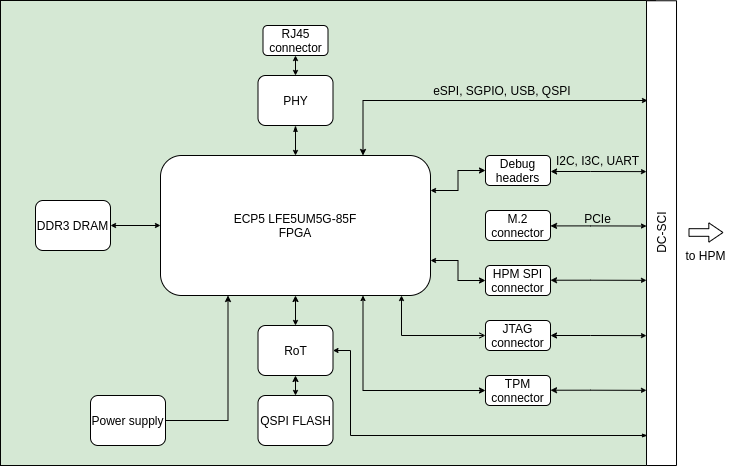

The diagram above was exported from draw.io. Its source (the exported page's mxGraphModel, read from the mxfile embedded in the PNG):
<mxGraphModel dx="2062" dy="1852" grid="1" gridSize="5" guides="1" tooltips="1" connect="1" arrows="1" fold="1" page="1" pageScale="1" pageWidth="850" pageHeight="1100" math="0" shadow="0">
  <root>
    <mxCell id="0" />
    <mxCell id="1" parent="0" />
    <mxCell id="G6SRFjIR0CJzkwLB5tu_-46" style="edgeStyle=orthogonalEdgeStyle;rounded=0;orthogonalLoop=1;jettySize=auto;html=1;exitX=0;exitY=0.5;exitDx=0;exitDy=0;entryX=0.685;entryY=1.043;entryDx=0;entryDy=0;entryPerimeter=0;startArrow=oval;startFill=1;startSize=4;endArrow=oval;endFill=1;endSize=3;" parent="1" source="G6SRFjIR0CJzkwLB5tu_-29" target="G6SRFjIR0CJzkwLB5tu_-10" edge="1">
      <mxGeometry relative="1" as="geometry" />
    </mxCell>
    <mxCell id="G6SRFjIR0CJzkwLB5tu_-1" value="" style="rounded=0;whiteSpace=wrap;html=1;fillColor=#d5e8d4;strokeColor=#020301;" parent="1" vertex="1">
      <mxGeometry x="65" y="-25" width="655" height="465" as="geometry" />
    </mxCell>
    <mxCell id="G6SRFjIR0CJzkwLB5tu_-2" value="DC-SCI" style="rounded=0;whiteSpace=wrap;html=1;rotation=-90;" parent="1" vertex="1">
      <mxGeometry x="493.63" y="192.63" width="464.75" height="30" as="geometry" />
    </mxCell>
    <mxCell id="G6SRFjIR0CJzkwLB5tu_-8" value="to HPM" style="text;html=1;align=center;verticalAlign=middle;resizable=0;points=[];autosize=1;" parent="1" vertex="1">
      <mxGeometry x="740" y="220" width="60" height="20" as="geometry" />
    </mxCell>
    <mxCell id="G6SRFjIR0CJzkwLB5tu_-39" style="edgeStyle=orthogonalEdgeStyle;rounded=0;orthogonalLoop=1;jettySize=auto;html=1;exitX=0.5;exitY=1;exitDx=0;exitDy=0;entryX=0.5;entryY=0;entryDx=0;entryDy=0;startArrow=classic;startFill=1;startSize=4;endArrow=classic;endFill=1;endSize=3;" parent="1" source="G6SRFjIR0CJzkwLB5tu_-10" target="G6SRFjIR0CJzkwLB5tu_-33" edge="1">
      <mxGeometry relative="1" as="geometry" />
    </mxCell>
    <mxCell id="G6SRFjIR0CJzkwLB5tu_-42" style="edgeStyle=orthogonalEdgeStyle;rounded=0;orthogonalLoop=1;jettySize=auto;html=1;exitX=0;exitY=0.5;exitDx=0;exitDy=0;entryX=1;entryY=0.5;entryDx=0;entryDy=0;startArrow=classic;startFill=1;startSize=3;endArrow=classic;endFill=1;endSize=3;" parent="1" source="G6SRFjIR0CJzkwLB5tu_-10" target="G6SRFjIR0CJzkwLB5tu_-32" edge="1">
      <mxGeometry relative="1" as="geometry" />
    </mxCell>
    <mxCell id="G6SRFjIR0CJzkwLB5tu_-69" style="edgeStyle=orthogonalEdgeStyle;rounded=0;orthogonalLoop=1;jettySize=auto;html=1;exitX=0.25;exitY=1;exitDx=0;exitDy=0;entryX=1;entryY=0.5;entryDx=0;entryDy=0;startArrow=classic;startFill=1;startSize=4;endArrow=none;endFill=0;endSize=3;" parent="1" source="G6SRFjIR0CJzkwLB5tu_-10" target="G6SRFjIR0CJzkwLB5tu_-43" edge="1">
      <mxGeometry relative="1" as="geometry" />
    </mxCell>
    <mxCell id="G6SRFjIR0CJzkwLB5tu_-73" style="edgeStyle=orthogonalEdgeStyle;rounded=0;orthogonalLoop=1;jettySize=auto;html=1;exitX=0.75;exitY=0;exitDx=0;exitDy=0;startArrow=classic;startFill=1;startSize=4;endArrow=classic;endFill=1;endSize=3;" parent="1" source="G6SRFjIR0CJzkwLB5tu_-10" edge="1">
      <mxGeometry relative="1" as="geometry">
        <mxPoint x="712" y="75" as="targetPoint" />
        <Array as="points">
          <mxPoint x="428" y="75" />
        </Array>
      </mxGeometry>
    </mxCell>
    <mxCell id="G6SRFjIR0CJzkwLB5tu_-10" value="ECP5 LFE5UM5G-85F&lt;br&gt;FPGA" style="rounded=1;whiteSpace=wrap;html=1;" parent="1" vertex="1">
      <mxGeometry x="225" y="130" width="270" height="140" as="geometry" />
    </mxCell>
    <mxCell id="G6SRFjIR0CJzkwLB5tu_-53" style="edgeStyle=orthogonalEdgeStyle;rounded=0;orthogonalLoop=1;jettySize=auto;html=1;exitX=0;exitY=0.5;exitDx=0;exitDy=0;entryX=1;entryY=0.25;entryDx=0;entryDy=0;startArrow=classic;startFill=1;startSize=4;endArrow=classic;endFill=1;endSize=3;" parent="1" source="G6SRFjIR0CJzkwLB5tu_-12" target="G6SRFjIR0CJzkwLB5tu_-10" edge="1">
      <mxGeometry relative="1" as="geometry" />
    </mxCell>
    <mxCell id="G6SRFjIR0CJzkwLB5tu_-12" value="Debug headers" style="rounded=1;whiteSpace=wrap;html=1;" parent="1" vertex="1">
      <mxGeometry x="550" y="130" width="65" height="30" as="geometry" />
    </mxCell>
    <mxCell id="G6SRFjIR0CJzkwLB5tu_-56" style="edgeStyle=orthogonalEdgeStyle;rounded=0;orthogonalLoop=1;jettySize=auto;html=1;exitX=0;exitY=0.5;exitDx=0;exitDy=0;startArrow=open;startFill=0;startSize=4;endArrow=classic;endFill=1;endSize=3;" parent="1" source="G6SRFjIR0CJzkwLB5tu_-28" edge="1">
      <mxGeometry relative="1" as="geometry">
        <mxPoint x="466" y="270" as="targetPoint" />
      </mxGeometry>
    </mxCell>
    <mxCell id="G6SRFjIR0CJzkwLB5tu_-28" value="JTAG connector" style="rounded=1;whiteSpace=wrap;html=1;" parent="1" vertex="1">
      <mxGeometry x="550" y="295" width="65" height="30" as="geometry" />
    </mxCell>
    <mxCell id="G6SRFjIR0CJzkwLB5tu_-57" style="edgeStyle=orthogonalEdgeStyle;rounded=0;orthogonalLoop=1;jettySize=auto;html=1;exitX=0;exitY=0.5;exitDx=0;exitDy=0;entryX=0.75;entryY=1;entryDx=0;entryDy=0;startArrow=classic;startFill=1;startSize=4;endArrow=classic;endFill=1;endSize=3;" parent="1" source="G6SRFjIR0CJzkwLB5tu_-29" target="G6SRFjIR0CJzkwLB5tu_-10" edge="1">
      <mxGeometry relative="1" as="geometry" />
    </mxCell>
    <mxCell id="G6SRFjIR0CJzkwLB5tu_-29" value="TPM connector" style="rounded=1;whiteSpace=wrap;html=1;" parent="1" vertex="1">
      <mxGeometry x="550" y="350" width="65" height="30" as="geometry" />
    </mxCell>
    <mxCell id="G6SRFjIR0CJzkwLB5tu_-55" style="edgeStyle=orthogonalEdgeStyle;rounded=0;orthogonalLoop=1;jettySize=auto;html=1;exitX=0;exitY=0.5;exitDx=0;exitDy=0;entryX=1;entryY=0.75;entryDx=0;entryDy=0;startArrow=classic;startFill=1;startSize=4;endArrow=classic;endFill=1;endSize=3;" parent="1" source="G6SRFjIR0CJzkwLB5tu_-31" target="G6SRFjIR0CJzkwLB5tu_-10" edge="1">
      <mxGeometry relative="1" as="geometry" />
    </mxCell>
    <mxCell id="G6SRFjIR0CJzkwLB5tu_-31" value="HPM SPI connector" style="rounded=1;whiteSpace=wrap;html=1;" parent="1" vertex="1">
      <mxGeometry x="550" y="240" width="65" height="30" as="geometry" />
    </mxCell>
    <mxCell id="G6SRFjIR0CJzkwLB5tu_-32" value="DDR3 DRAM" style="rounded=1;whiteSpace=wrap;html=1;" parent="1" vertex="1">
      <mxGeometry x="100" y="175" width="75" height="50" as="geometry" />
    </mxCell>
    <mxCell id="G6SRFjIR0CJzkwLB5tu_-40" style="edgeStyle=orthogonalEdgeStyle;rounded=0;orthogonalLoop=1;jettySize=auto;html=1;exitX=0.5;exitY=1;exitDx=0;exitDy=0;entryX=0.5;entryY=0;entryDx=0;entryDy=0;startArrow=classic;startFill=1;startSize=4;endArrow=classic;endFill=1;endSize=3;" parent="1" source="G6SRFjIR0CJzkwLB5tu_-33" target="G6SRFjIR0CJzkwLB5tu_-34" edge="1">
      <mxGeometry relative="1" as="geometry" />
    </mxCell>
    <mxCell id="G6SRFjIR0CJzkwLB5tu_-78" style="edgeStyle=orthogonalEdgeStyle;rounded=0;orthogonalLoop=1;jettySize=auto;html=1;exitX=1;exitY=0.5;exitDx=0;exitDy=0;startArrow=classic;startFill=1;startSize=3;endArrow=blockThin;endFill=1;endSize=3;" parent="1" source="G6SRFjIR0CJzkwLB5tu_-33" edge="1">
      <mxGeometry relative="1" as="geometry">
        <mxPoint x="712" y="410" as="targetPoint" />
        <Array as="points">
          <mxPoint x="415" y="325" />
          <mxPoint x="415" y="410" />
        </Array>
      </mxGeometry>
    </mxCell>
    <mxCell id="G6SRFjIR0CJzkwLB5tu_-33" value="RoT" style="rounded=1;whiteSpace=wrap;html=1;" parent="1" vertex="1">
      <mxGeometry x="322.5" y="300" width="75" height="50" as="geometry" />
    </mxCell>
    <mxCell id="G6SRFjIR0CJzkwLB5tu_-34" value="QSPI FLASH" style="rounded=1;whiteSpace=wrap;html=1;" parent="1" vertex="1">
      <mxGeometry x="322.5" y="370" width="75" height="50" as="geometry" />
    </mxCell>
    <mxCell id="G6SRFjIR0CJzkwLB5tu_-35" value="M.2 connector" style="rounded=1;whiteSpace=wrap;html=1;" parent="1" vertex="1">
      <mxGeometry x="550" y="185" width="65" height="30" as="geometry" />
    </mxCell>
    <mxCell id="G6SRFjIR0CJzkwLB5tu_-68" style="edgeStyle=orthogonalEdgeStyle;rounded=0;orthogonalLoop=1;jettySize=auto;html=1;exitX=0.5;exitY=1;exitDx=0;exitDy=0;entryX=0.5;entryY=0;entryDx=0;entryDy=0;startArrow=classic;startFill=1;startSize=3;endArrow=classic;endFill=1;endSize=3;" parent="1" source="G6SRFjIR0CJzkwLB5tu_-36" target="G6SRFjIR0CJzkwLB5tu_-49" edge="1">
      <mxGeometry relative="1" as="geometry" />
    </mxCell>
    <mxCell id="G6SRFjIR0CJzkwLB5tu_-36" value="RJ45 connector" style="rounded=1;whiteSpace=wrap;html=1;" parent="1" vertex="1">
      <mxGeometry x="327.5" width="65" height="30" as="geometry" />
    </mxCell>
    <mxCell id="G6SRFjIR0CJzkwLB5tu_-43" value="Power supply" style="rounded=1;whiteSpace=wrap;html=1;" parent="1" vertex="1">
      <mxGeometry x="155" y="370" width="75" height="50" as="geometry" />
    </mxCell>
    <mxCell id="G6SRFjIR0CJzkwLB5tu_-67" style="edgeStyle=orthogonalEdgeStyle;rounded=0;orthogonalLoop=1;jettySize=auto;html=1;exitX=0.5;exitY=1;exitDx=0;exitDy=0;entryX=0.5;entryY=0;entryDx=0;entryDy=0;startArrow=classicThin;startFill=1;startSize=4;endArrow=classic;endFill=1;endSize=3;" parent="1" source="G6SRFjIR0CJzkwLB5tu_-49" target="G6SRFjIR0CJzkwLB5tu_-10" edge="1">
      <mxGeometry relative="1" as="geometry" />
    </mxCell>
    <mxCell id="G6SRFjIR0CJzkwLB5tu_-49" value="PHY" style="rounded=1;whiteSpace=wrap;html=1;" parent="1" vertex="1">
      <mxGeometry x="322.5" y="50" width="75" height="50" as="geometry" />
    </mxCell>
    <mxCell id="G6SRFjIR0CJzkwLB5tu_-63" style="edgeStyle=orthogonalEdgeStyle;rounded=0;orthogonalLoop=1;jettySize=auto;html=1;exitX=1;exitY=0.5;exitDx=0;exitDy=0;entryX=0.608;entryY=-0.005;entryDx=0;entryDy=0;startArrow=classic;startFill=1;startSize=4;endArrow=classic;endFill=1;endSize=3;entryPerimeter=0;" parent="1" edge="1">
      <mxGeometry relative="1" as="geometry">
        <mxPoint x="615" y="200.41" as="sourcePoint" />
        <mxPoint x="711" y="200.53000000000011" as="targetPoint" />
        <Array as="points">
          <mxPoint x="655" y="200" />
          <mxPoint x="695" y="201" />
        </Array>
      </mxGeometry>
    </mxCell>
    <mxCell id="G6SRFjIR0CJzkwLB5tu_-64" style="edgeStyle=orthogonalEdgeStyle;rounded=0;orthogonalLoop=1;jettySize=auto;html=1;exitX=1;exitY=0.5;exitDx=0;exitDy=0;entryX=0.608;entryY=-0.005;entryDx=0;entryDy=0;startArrow=classic;startFill=1;startSize=4;endArrow=classic;endFill=1;endSize=3;entryPerimeter=0;" parent="1" edge="1">
      <mxGeometry relative="1" as="geometry">
        <mxPoint x="615" y="254.72000000000008" as="sourcePoint" />
        <mxPoint x="711" y="254.8400000000002" as="targetPoint" />
        <Array as="points">
          <mxPoint x="655" y="254.31" />
          <mxPoint x="695" y="255.31" />
        </Array>
      </mxGeometry>
    </mxCell>
    <mxCell id="G6SRFjIR0CJzkwLB5tu_-65" style="edgeStyle=orthogonalEdgeStyle;rounded=0;orthogonalLoop=1;jettySize=auto;html=1;exitX=1;exitY=0.5;exitDx=0;exitDy=0;entryX=0.608;entryY=-0.005;entryDx=0;entryDy=0;startArrow=classic;startFill=1;startSize=4;endArrow=classic;endFill=1;endSize=3;entryPerimeter=0;" parent="1" edge="1">
      <mxGeometry relative="1" as="geometry">
        <mxPoint x="615" y="310.0000000000001" as="sourcePoint" />
        <mxPoint x="711" y="310.12000000000023" as="targetPoint" />
        <Array as="points">
          <mxPoint x="655" y="309.59000000000003" />
          <mxPoint x="695" y="310.59000000000003" />
        </Array>
      </mxGeometry>
    </mxCell>
    <mxCell id="G6SRFjIR0CJzkwLB5tu_-66" style="edgeStyle=orthogonalEdgeStyle;rounded=0;orthogonalLoop=1;jettySize=auto;html=1;exitX=1;exitY=0.5;exitDx=0;exitDy=0;entryX=0.608;entryY=-0.005;entryDx=0;entryDy=0;startArrow=classic;startFill=1;startSize=4;endArrow=classic;endFill=1;endSize=3;entryPerimeter=0;" parent="1" edge="1">
      <mxGeometry relative="1" as="geometry">
        <mxPoint x="615" y="364.7200000000001" as="sourcePoint" />
        <mxPoint x="711" y="364.8400000000002" as="targetPoint" />
        <Array as="points">
          <mxPoint x="655" y="364.31" />
          <mxPoint x="695" y="365.31" />
        </Array>
      </mxGeometry>
    </mxCell>
    <mxCell id="G6SRFjIR0CJzkwLB5tu_-70" value="PCIe" style="text;html=1;align=center;verticalAlign=middle;resizable=0;points=[];autosize=1;" parent="1" vertex="1">
      <mxGeometry x="642" y="182.5" width="40" height="20" as="geometry" />
    </mxCell>
    <mxCell id="G6SRFjIR0CJzkwLB5tu_-71" value="I2C, I3C, UART" style="text;html=1;align=center;verticalAlign=middle;resizable=0;points=[];autosize=1;" parent="1" vertex="1">
      <mxGeometry x="614.5" y="125" width="95" height="20" as="geometry" />
    </mxCell>
    <mxCell id="G6SRFjIR0CJzkwLB5tu_-72" style="edgeStyle=orthogonalEdgeStyle;rounded=0;orthogonalLoop=1;jettySize=auto;html=1;exitX=1;exitY=0.5;exitDx=0;exitDy=0;entryX=0.608;entryY=-0.005;entryDx=0;entryDy=0;startArrow=classic;startFill=1;startSize=4;endArrow=classic;endFill=1;endSize=3;entryPerimeter=0;" parent="1" edge="1">
      <mxGeometry relative="1" as="geometry">
        <mxPoint x="615.07" y="146.00000000000009" as="sourcePoint" />
        <mxPoint x="711" y="146.1200000000002" as="targetPoint" />
        <Array as="points">
          <mxPoint x="655.07" y="145.59" />
          <mxPoint x="695.07" y="146.59" />
        </Array>
      </mxGeometry>
    </mxCell>
    <mxCell id="G6SRFjIR0CJzkwLB5tu_-74" value="eSPI, SGPIO, USB, QSPI&amp;nbsp;" style="text;html=1;align=center;verticalAlign=middle;resizable=0;points=[];autosize=1;" parent="1" vertex="1">
      <mxGeometry x="490" y="55" width="155" height="20" as="geometry" />
    </mxCell>
    <mxCell id="G6SRFjIR0CJzkwLB5tu_-79" value="" style="shape=flexArrow;endArrow=classic;html=1;width=7.619047619047619;endSize=4.395238095238096;endWidth=10.657596371882086;" parent="1" edge="1">
      <mxGeometry width="50" height="50" relative="1" as="geometry">
        <mxPoint x="753" y="207" as="sourcePoint" />
        <mxPoint x="788" y="207" as="targetPoint" />
      </mxGeometry>
    </mxCell>
  </root>
</mxGraphModel>